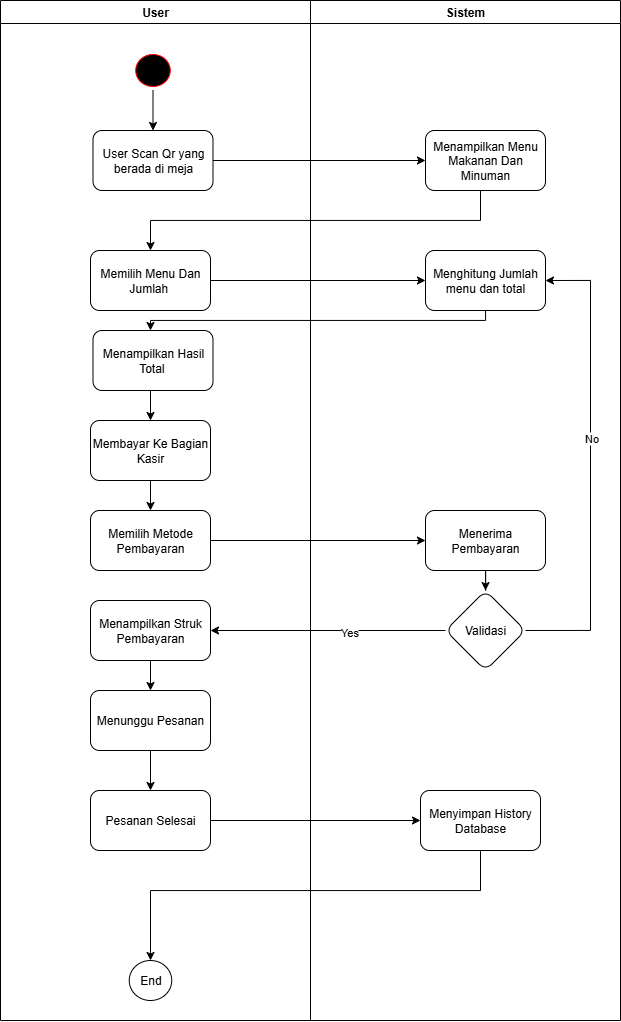

The diagram above was exported from draw.io. Its source (the exported page's mxGraphModel, read from the mxfile embedded in the PNG):
<mxGraphModel dx="1678" dy="2099" grid="1" gridSize="10" guides="1" tooltips="1" connect="1" arrows="1" fold="1" page="1" pageScale="1" pageWidth="850" pageHeight="1100" math="0" shadow="0">
  <root>
    <mxCell id="0" />
    <mxCell id="1" parent="0" />
    <mxCell id="Pefj-iWOw6GouU6jj5oD-1" value="User" style="swimlane;whiteSpace=wrap;html=1;startSize=23;" parent="1" vertex="1">
      <mxGeometry x="120" y="-1040" width="310" height="1020" as="geometry" />
    </mxCell>
    <mxCell id="SZ_c-vEv12XjcRVlT_Hk-1" value="Start" style="ellipse;html=1;shape=startState;fillColor=#000000;strokeColor=#ff0000;" parent="Pefj-iWOw6GouU6jj5oD-1" vertex="1">
      <mxGeometry x="131.25" y="50" width="42.5" height="40" as="geometry" />
    </mxCell>
    <mxCell id="QxRqVBqRGb7YG-GA2yuI-3" value="User Scan Qr yang berada di meja" style="rounded=1;whiteSpace=wrap;html=1;" parent="Pefj-iWOw6GouU6jj5oD-1" vertex="1">
      <mxGeometry x="92.5" y="130" width="120" height="60" as="geometry" />
    </mxCell>
    <mxCell id="QxRqVBqRGb7YG-GA2yuI-4" value="" style="endArrow=classic;html=1;rounded=0;exitX=0.5;exitY=1;exitDx=0;exitDy=0;entryX=0.5;entryY=0;entryDx=0;entryDy=0;" parent="Pefj-iWOw6GouU6jj5oD-1" source="SZ_c-vEv12XjcRVlT_Hk-1" target="QxRqVBqRGb7YG-GA2yuI-3" edge="1">
      <mxGeometry width="50" height="50" relative="1" as="geometry">
        <mxPoint x="240" y="220" as="sourcePoint" />
        <mxPoint x="290" y="170" as="targetPoint" />
      </mxGeometry>
    </mxCell>
    <mxCell id="BcUiO5kiIWYc34uIC8uh-1" value="Memilih Menu Dan Jumlah&amp;nbsp;" style="rounded=1;whiteSpace=wrap;html=1;" parent="Pefj-iWOw6GouU6jj5oD-1" vertex="1">
      <mxGeometry x="90" y="250" width="120" height="60" as="geometry" />
    </mxCell>
    <mxCell id="9vm9CaXelYXBOtFX1OMy-2" style="edgeStyle=orthogonalEdgeStyle;rounded=0;orthogonalLoop=1;jettySize=auto;html=1;exitX=0.5;exitY=1;exitDx=0;exitDy=0;entryX=0.5;entryY=0;entryDx=0;entryDy=0;" edge="1" parent="Pefj-iWOw6GouU6jj5oD-1" source="QVHRb4TzCRR6XPy7tTjx-1" target="9vm9CaXelYXBOtFX1OMy-1">
      <mxGeometry relative="1" as="geometry" />
    </mxCell>
    <mxCell id="QVHRb4TzCRR6XPy7tTjx-1" value="Menampilkan Hasil Total&amp;nbsp;" style="rounded=1;whiteSpace=wrap;html=1;" parent="Pefj-iWOw6GouU6jj5oD-1" vertex="1">
      <mxGeometry x="92.5" y="330" width="120" height="60" as="geometry" />
    </mxCell>
    <mxCell id="QVHRb4TzCRR6XPy7tTjx-3" value="Memilih Metode Pembayaran" style="rounded=1;whiteSpace=wrap;html=1;" parent="Pefj-iWOw6GouU6jj5oD-1" vertex="1">
      <mxGeometry x="90" y="510" width="120" height="60" as="geometry" />
    </mxCell>
    <mxCell id="QVHRb4TzCRR6XPy7tTjx-18" value="" style="edgeStyle=orthogonalEdgeStyle;rounded=0;orthogonalLoop=1;jettySize=auto;html=1;" parent="Pefj-iWOw6GouU6jj5oD-1" source="QVHRb4TzCRR6XPy7tTjx-15" target="QVHRb4TzCRR6XPy7tTjx-17" edge="1">
      <mxGeometry relative="1" as="geometry" />
    </mxCell>
    <mxCell id="QVHRb4TzCRR6XPy7tTjx-15" value="Menunggu Pesanan" style="whiteSpace=wrap;html=1;rounded=1;" parent="Pefj-iWOw6GouU6jj5oD-1" vertex="1">
      <mxGeometry x="90" y="690" width="120" height="60" as="geometry" />
    </mxCell>
    <mxCell id="QVHRb4TzCRR6XPy7tTjx-17" value="Pesanan Selesai" style="whiteSpace=wrap;html=1;rounded=1;" parent="Pefj-iWOw6GouU6jj5oD-1" vertex="1">
      <mxGeometry x="90" y="790" width="120" height="60" as="geometry" />
    </mxCell>
    <mxCell id="QVHRb4TzCRR6XPy7tTjx-21" value="End" style="ellipse;whiteSpace=wrap;html=1;rounded=1;" parent="Pefj-iWOw6GouU6jj5oD-1" vertex="1">
      <mxGeometry x="128.75" y="960" width="42.5" height="40" as="geometry" />
    </mxCell>
    <mxCell id="9vm9CaXelYXBOtFX1OMy-3" style="edgeStyle=orthogonalEdgeStyle;rounded=0;orthogonalLoop=1;jettySize=auto;html=1;exitX=0.5;exitY=1;exitDx=0;exitDy=0;" edge="1" parent="Pefj-iWOw6GouU6jj5oD-1" source="9vm9CaXelYXBOtFX1OMy-1" target="QVHRb4TzCRR6XPy7tTjx-3">
      <mxGeometry relative="1" as="geometry" />
    </mxCell>
    <mxCell id="9vm9CaXelYXBOtFX1OMy-1" value="Membayar Ke Bagian Kasir" style="rounded=1;whiteSpace=wrap;html=1;" vertex="1" parent="Pefj-iWOw6GouU6jj5oD-1">
      <mxGeometry x="90" y="420" width="120" height="60" as="geometry" />
    </mxCell>
    <mxCell id="Pefj-iWOw6GouU6jj5oD-2" value="Sistem" style="swimlane;whiteSpace=wrap;html=1;" parent="1" vertex="1">
      <mxGeometry x="430" y="-1040" width="310" height="1020" as="geometry" />
    </mxCell>
    <mxCell id="TCRqJoIPikVKcJ52DXon-1" value="Menampilkan Menu Makanan Dan Minuman" style="rounded=1;whiteSpace=wrap;html=1;" parent="Pefj-iWOw6GouU6jj5oD-2" vertex="1">
      <mxGeometry x="115" y="130" width="120" height="60" as="geometry" />
    </mxCell>
    <mxCell id="23IJTjAeXKBAPJVQOQwC-1" value="Menghitung Jumlah menu dan total" style="rounded=1;whiteSpace=wrap;html=1;" parent="Pefj-iWOw6GouU6jj5oD-2" vertex="1">
      <mxGeometry x="115" y="250" width="120" height="60" as="geometry" />
    </mxCell>
    <mxCell id="QVHRb4TzCRR6XPy7tTjx-8" value="" style="edgeStyle=orthogonalEdgeStyle;rounded=0;orthogonalLoop=1;jettySize=auto;html=1;" parent="Pefj-iWOw6GouU6jj5oD-2" source="QVHRb4TzCRR6XPy7tTjx-5" target="QVHRb4TzCRR6XPy7tTjx-7" edge="1">
      <mxGeometry relative="1" as="geometry" />
    </mxCell>
    <mxCell id="QVHRb4TzCRR6XPy7tTjx-5" value="Menerima Pembayaran" style="rounded=1;whiteSpace=wrap;html=1;" parent="Pefj-iWOw6GouU6jj5oD-2" vertex="1">
      <mxGeometry x="115" y="510" width="120" height="60" as="geometry" />
    </mxCell>
    <mxCell id="QVHRb4TzCRR6XPy7tTjx-12" value="" style="edgeStyle=orthogonalEdgeStyle;rounded=0;orthogonalLoop=1;jettySize=auto;html=1;exitX=1;exitY=0.5;exitDx=0;exitDy=0;entryX=1;entryY=0.5;entryDx=0;entryDy=0;" parent="Pefj-iWOw6GouU6jj5oD-2" source="QVHRb4TzCRR6XPy7tTjx-7" target="23IJTjAeXKBAPJVQOQwC-1" edge="1">
      <mxGeometry relative="1" as="geometry">
        <mxPoint x="205" y="600" as="sourcePoint" />
        <mxPoint x="-30" y="600" as="targetPoint" />
        <Array as="points">
          <mxPoint x="280" y="630" />
          <mxPoint x="280" y="280" />
        </Array>
      </mxGeometry>
    </mxCell>
    <mxCell id="QVHRb4TzCRR6XPy7tTjx-14" value="No" style="edgeLabel;html=1;align=center;verticalAlign=middle;resizable=0;points=[];" parent="QVHRb4TzCRR6XPy7tTjx-12" vertex="1" connectable="0">
      <mxGeometry x="0.1227" relative="1" as="geometry">
        <mxPoint as="offset" />
      </mxGeometry>
    </mxCell>
    <mxCell id="QVHRb4TzCRR6XPy7tTjx-19" value="Menyimpan History Database" style="whiteSpace=wrap;html=1;rounded=1;" parent="Pefj-iWOw6GouU6jj5oD-2" vertex="1">
      <mxGeometry x="110" y="790" width="120" height="60" as="geometry" />
    </mxCell>
    <mxCell id="QVHRb4TzCRR6XPy7tTjx-7" value="Validasi" style="rhombus;whiteSpace=wrap;html=1;rounded=1;" parent="Pefj-iWOw6GouU6jj5oD-2" vertex="1">
      <mxGeometry x="135" y="590" width="80" height="80" as="geometry" />
    </mxCell>
    <mxCell id="QVHRb4TzCRR6XPy7tTjx-10" value="Menampilkan Struk Pembayaran" style="whiteSpace=wrap;html=1;rounded=1;" parent="Pefj-iWOw6GouU6jj5oD-2" vertex="1">
      <mxGeometry x="-220" y="600" width="120" height="60" as="geometry" />
    </mxCell>
    <mxCell id="QVHRb4TzCRR6XPy7tTjx-11" value="" style="edgeStyle=orthogonalEdgeStyle;rounded=0;orthogonalLoop=1;jettySize=auto;html=1;" parent="Pefj-iWOw6GouU6jj5oD-2" source="QVHRb4TzCRR6XPy7tTjx-7" target="QVHRb4TzCRR6XPy7tTjx-10" edge="1">
      <mxGeometry relative="1" as="geometry" />
    </mxCell>
    <mxCell id="QVHRb4TzCRR6XPy7tTjx-13" value="Yes" style="edgeLabel;html=1;align=center;verticalAlign=middle;resizable=0;points=[];" parent="QVHRb4TzCRR6XPy7tTjx-11" vertex="1" connectable="0">
      <mxGeometry x="-0.183" y="1" relative="1" as="geometry">
        <mxPoint as="offset" />
      </mxGeometry>
    </mxCell>
    <mxCell id="TCRqJoIPikVKcJ52DXon-2" value="" style="edgeStyle=orthogonalEdgeStyle;rounded=0;orthogonalLoop=1;jettySize=auto;html=1;" parent="1" source="QxRqVBqRGb7YG-GA2yuI-3" target="TCRqJoIPikVKcJ52DXon-1" edge="1">
      <mxGeometry relative="1" as="geometry" />
    </mxCell>
    <mxCell id="BcUiO5kiIWYc34uIC8uh-2" value="" style="edgeStyle=orthogonalEdgeStyle;rounded=0;orthogonalLoop=1;jettySize=auto;html=1;" parent="1" source="TCRqJoIPikVKcJ52DXon-1" target="BcUiO5kiIWYc34uIC8uh-1" edge="1">
      <mxGeometry relative="1" as="geometry">
        <Array as="points">
          <mxPoint x="600" y="-820" />
          <mxPoint x="270" y="-820" />
        </Array>
      </mxGeometry>
    </mxCell>
    <mxCell id="23IJTjAeXKBAPJVQOQwC-2" value="" style="edgeStyle=orthogonalEdgeStyle;rounded=0;orthogonalLoop=1;jettySize=auto;html=1;" parent="1" source="BcUiO5kiIWYc34uIC8uh-1" target="23IJTjAeXKBAPJVQOQwC-1" edge="1">
      <mxGeometry relative="1" as="geometry" />
    </mxCell>
    <mxCell id="QVHRb4TzCRR6XPy7tTjx-2" value="" style="edgeStyle=orthogonalEdgeStyle;rounded=0;orthogonalLoop=1;jettySize=auto;html=1;" parent="1" source="23IJTjAeXKBAPJVQOQwC-1" target="QVHRb4TzCRR6XPy7tTjx-1" edge="1">
      <mxGeometry relative="1" as="geometry">
        <Array as="points">
          <mxPoint x="605" y="-720" />
          <mxPoint x="270" y="-720" />
        </Array>
      </mxGeometry>
    </mxCell>
    <mxCell id="QVHRb4TzCRR6XPy7tTjx-6" value="" style="edgeStyle=orthogonalEdgeStyle;rounded=0;orthogonalLoop=1;jettySize=auto;html=1;" parent="1" source="QVHRb4TzCRR6XPy7tTjx-3" target="QVHRb4TzCRR6XPy7tTjx-5" edge="1">
      <mxGeometry relative="1" as="geometry" />
    </mxCell>
    <mxCell id="QVHRb4TzCRR6XPy7tTjx-20" value="" style="edgeStyle=orthogonalEdgeStyle;rounded=0;orthogonalLoop=1;jettySize=auto;html=1;" parent="1" source="QVHRb4TzCRR6XPy7tTjx-17" target="QVHRb4TzCRR6XPy7tTjx-19" edge="1">
      <mxGeometry relative="1" as="geometry" />
    </mxCell>
    <mxCell id="QVHRb4TzCRR6XPy7tTjx-22" value="" style="edgeStyle=orthogonalEdgeStyle;rounded=0;orthogonalLoop=1;jettySize=auto;html=1;" parent="1" source="QVHRb4TzCRR6XPy7tTjx-19" target="QVHRb4TzCRR6XPy7tTjx-21" edge="1">
      <mxGeometry relative="1" as="geometry">
        <Array as="points">
          <mxPoint x="600" y="-150" />
          <mxPoint x="270" y="-150" />
        </Array>
      </mxGeometry>
    </mxCell>
    <mxCell id="QVHRb4TzCRR6XPy7tTjx-16" value="" style="edgeStyle=orthogonalEdgeStyle;rounded=0;orthogonalLoop=1;jettySize=auto;html=1;" parent="1" source="QVHRb4TzCRR6XPy7tTjx-10" target="QVHRb4TzCRR6XPy7tTjx-15" edge="1">
      <mxGeometry relative="1" as="geometry" />
    </mxCell>
  </root>
</mxGraphModel>